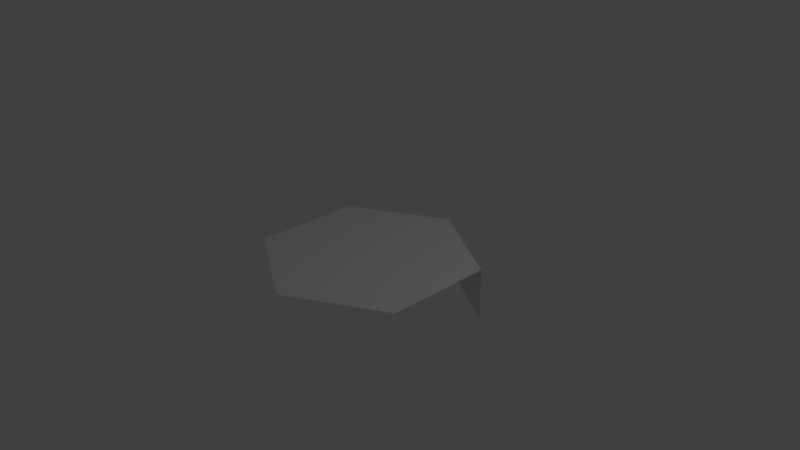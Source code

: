# Source: SM_Cliff.blend  (saved by Blender 2.79.0; exported with 4.5.12 LTS)
import bpy
from mathutils import Matrix  # noqa: F401  (used for matrix-valued properties, if any)

bpy.ops.wm.read_factory_settings(use_empty=True)
scene = bpy.context.scene
scene.name = 'Scene'

# ---- collections
col_collection_1 = bpy.data.collections.new('Collection 1'); scene.collection.children.link(col_collection_1)

# ---- world
world_world = bpy.data.worlds.new('World'); scene.world = world_world
world_world.color = (0.05088, 0.05088, 0.05088)
world_world.use_sun_shadow = False
world_world.sun_shadow_jitter_overblur = 0.0
world_world.cycles.sampling_method = 'MANUAL'

# ---- cameras
cam_camera = bpy.data.cameras.new('Camera')
cam_camera.clip_end = 100.0
cam_camera.lens = 35.0
cam_camera.sensor_width = 32.0
cam_camera.sensor_height = 18.0
cam_camera.ortho_scale = 7.314
cam_camera.dof.focus_distance = 0.0
cam_camera.dof.aperture_fstop = 128.0

# ---- lights
light_lamp = bpy.data.lights.new('Lamp', 'POINT')
light_lamp.transmission_factor = 0.0
light_lamp.cutoff_distance = 30.0
light_lamp.energy = 100.0
light_lamp.shadow_buffer_clip_start = 1.001
light_lamp.shadow_soft_size = 0.1
light_lamp.shadow_maximum_resolution = 0.006
light_lamp.use_absolute_resolution = True

# ---- meshes
me_cylinder_002 = bpy.data.meshes.new('Cylinder.002')
me_cylinder_002.from_pydata([(1.273, 0.735, -0.7), (1.273, -0.735, -0.7), (1.273, 0.735, -2.98e-08), (1.273, -0.735, -2.98e-08)], [], [(0, 2, 3, 1)])
me_cylinder_002.use_remesh_preserve_volume = False
me_cylinder_002.use_remesh_preserve_attributes = False
me_cylinder_002.use_mirror_vertex_groups = False
me_cylinder_002.update()
me_cylinder = bpy.data.meshes.new('Cylinder')
me_cylinder.from_pydata([(0.0, 1.47, 0.0), (1.273, 0.735, 0.0), (1.273, -0.735, 0.0), (-1.285e-07, -1.47, 0.0), (-1.273, -0.735, 0.0), (-1.273, 0.735, 0.0)], [], [(1, 0, 5, 4, 3, 2)])
_uv = me_cylinder.uv_layers.new(name='UVMap')
_uv.uv.foreach_set('vector', [0.9349, 0.75, 0.5019, 0.9999, 0.06899, 0.75, 0.069, 0.25, 0.5019, 9.304e-05, 0.9349, 0.25])
me_cylinder.use_remesh_preserve_volume = False
me_cylinder.use_remesh_preserve_attributes = False
me_cylinder.use_mirror_vertex_groups = False
me_cylinder.update()

# ---- objects
ob_tile_001 = bpy.data.objects.new('Tile.001', me_cylinder_002)
ob_tile = bpy.data.objects.new('Tile', me_cylinder)
ob_lamp = bpy.data.objects.new('Lamp', light_lamp)
ob_camera = bpy.data.objects.new('Camera', cam_camera)

# ---- transforms, parenting, visibility, modifiers, constraints
ob_tile_001.location = (0.0, 0.0, 0.0)
ob_tile_001.rotation_euler = (0.0, -0.0, 1.047)
ob_tile_001.lineart.crease_threshold = 0.0
ob_tile.location = (0.0, 0.0, 0.0)
ob_tile.lineart.crease_threshold = 0.0
ob_lamp.location = (4.076, 1.005, 5.904)
ob_lamp.rotation_euler = (0.6503, 0.05522, 1.866)
ob_lamp.lock_rotations_4d = False
ob_lamp.empty_display_type = 'ARROWS'
ob_lamp.color = (0.0, 0.0, 0.0, 0.0)
ob_lamp.lineart.crease_threshold = 0.0
ob_camera.location = (7.481, -6.508, 5.344)
ob_camera.rotation_euler = (1.109, 0.0, 0.8149)
ob_camera.lock_rotations_4d = False
ob_camera.empty_display_type = 'ARROWS'
ob_camera.color = (0.0, 0.0, 0.0, 0.0)
ob_camera.display_type = 'WIRE'
ob_camera.lineart.crease_threshold = 0.0

# ---- collection membership
col_collection_1.objects.link(ob_tile_001)
col_collection_1.objects.link(ob_tile)
col_collection_1.objects.link(ob_lamp)
col_collection_1.objects.link(ob_camera)

# ---- scene / render settings (as saved in the file)
scene.camera = ob_camera
scene.frame_start = 1; scene.frame_end = 250; scene.frame_set(1)
scene.render.engine = 'BLENDER_EEVEE_NEXT'
scene.render.resolution_percentage = 50
scene.render.dither_intensity = 0.0
scene.cycles.use_denoising = False
scene.cycles.samples = 128
scene.cycles.sampling_pattern = 'TABULATED_SOBOL'
scene.cycles.light_sampling_threshold = 0.0
scene.cycles.use_adaptive_sampling = False
scene.cycles.use_light_tree = False
scene.cycles.blur_glossy = 0.0
scene.cycles.sample_clamp_indirect = 0.0
scene.view_settings.view_transform = 'Standard'
bpy.context.view_layer.update()
